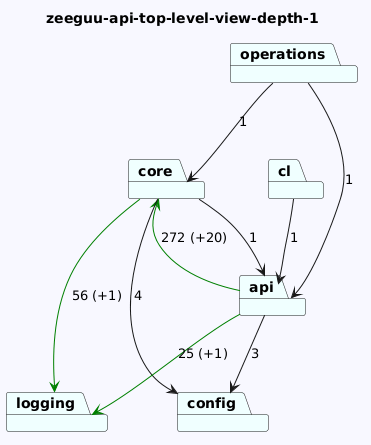

The diagram above was rendered by PlantUML. Its source (embedded in the PNG):
@startuml
skinparam backgroundColor GhostWhite
title zeeguu-api-top-level-view-depth-1
package "core" #Azure
package "logging" #Azure
package "cl" #Azure
package "config" #Azure
package "operations" #Azure
package "api" #Azure
"core"-->"logging" #Green : 56 (+1)
"core"-->"api"  : 1
"core"-->"config"  : 4

"cl"-->"api"  : 1

"operations"-->"api"  : 1
"operations"-->"core"  : 1
"api"-->"logging" #Green : 25 (+1)
"api"-->"config"  : 3
"api"-->"core" #Green : 272 (+20)
@enduml